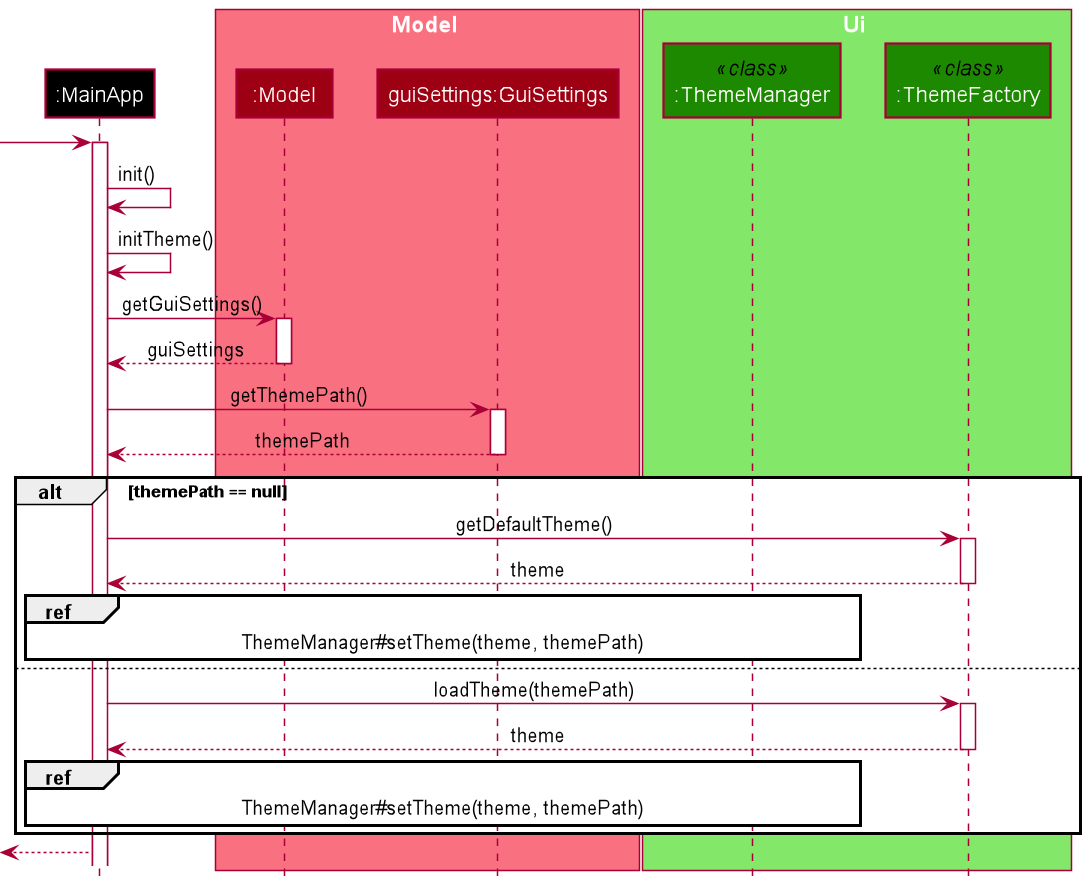

The diagram above was rendered by PlantUML. Its source (embedded in the PNG):
@startuml
!include style.puml

'autoactivate on

participant ":MainApp" as MainApp USER_COLOR

box Model MODEL_COLOR_T1
participant ":Model" as Model MODEL_COLOR
participant "guiSettings:GuiSettings" as GuiSettings MODEL_COLOR
end box

box Ui UI_COLOR_T1
participant ":ThemeManager" as ThemeManager << class >> UI_COLOR
participant ":ThemeFactory" as ThemeFactory << class >> UI_COLOR
end box

[->  MainApp:

activate MainApp

MainApp -> MainApp : init()

MainApp -> MainApp : initTheme()

MainApp -> Model : getGuiSettings()

activate Model

Model --> MainApp : guiSettings

deactivate Model

MainApp -> GuiSettings : getThemePath()

activate GuiSettings

GuiSettings --> MainApp : themePath

deactivate GuiSettings

alt themePath == null

    MainApp -> ThemeFactory : getDefaultTheme()

    activate ThemeFactory

    ThemeFactory --> MainApp : theme

    deactivate ThemeFactory

    ref over MainApp, ThemeManager : ThemeManager#setTheme(theme, themePath)
else
    MainApp -> ThemeFactory : loadTheme(themePath)

    activate ThemeFactory

    ThemeFactory --> MainApp : theme

    deactivate ThemeFactory

    ref over MainApp, ThemeManager : ThemeManager#setTheme(theme, themePath)
end

[<-- MainApp

@enduml